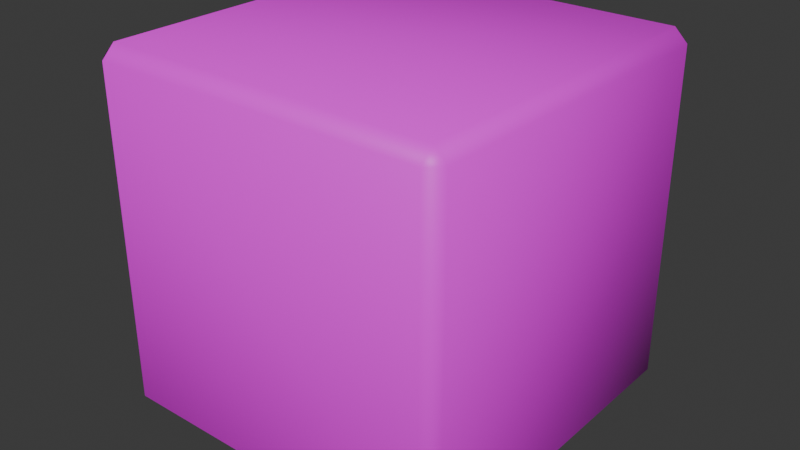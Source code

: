 # Source: DQN.blend  (saved by Blender 4.4.32; exported with 4.5.12 LTS)
import bpy
from mathutils import Matrix  # noqa: F401  (used for matrix-valued properties, if any)

bpy.ops.wm.read_factory_settings(use_empty=True)
scene = bpy.context.scene
scene.name = 'Scene'

# ---- collections
col_collection = bpy.data.collections.new('Collection'); scene.collection.children.link(col_collection)

# ---- images (referenced by path relative to the original .blend; pixels are not part of the script)
import os
ASSET_DIR = os.environ.get("B2B_ASSET_DIR", "")  # directory of the original .blend (textures are referenced by path, not embedded)
HERE = os.path.dirname(os.path.abspath(__file__))  # packed textures are extracted next to this script under _unpacked/

def load_image(name, relpath, width, height, colorspace="sRGB"):
    """Load a texture the original file referenced (path relative to the .blend, or extracted next to this script)."""
    p = next((c for c in (os.path.join(HERE, relpath), os.path.join(ASSET_DIR, relpath)) if relpath and os.path.exists(c)), "")
    if p:
        img = bpy.data.images.load(p, check_existing=True)
        img.name = name
    else:  # same state as the original file: an image datablock whose file is absent (Cycles renders it pink)
        img = bpy.data.images.new(name, width, height)
        img.source = "FILE"
        img.filepath = "//" + (relpath or name)
    img.colorspace_settings.name = colorspace
    return img
img_untitled135_20250721192608_webp = load_image('Untitled135_20250721192608.webp', 'Untitled135_20250721192608.webp', 1024, 1024, 'sRGB')

# ---- materials (node trees are filled in below, after node groups)
mat_material = bpy.data.materials.new('Material')
mat_material_003 = bpy.data.materials.new('Material.003')
mat_material_004 = bpy.data.materials.new('Material.004')
mat_material_006 = bpy.data.materials.new('Material.006')
mat_material_007 = bpy.data.materials.new('Material.007')
mat_material_008 = bpy.data.materials.new('Material.008')
mat_material_009 = bpy.data.materials.new('Material.009')

# ---- material node trees
mat_material.use_nodes = True; mat_material.node_tree.nodes.clear()
_N = mat_material.node_tree.nodes; _L = mat_material.node_tree.links
n0 = _N.new('ShaderNodeBsdfPrincipled'); n0.name = 'Principled BSDF'; n0.location = (10, 300)
n1 = _N.new('ShaderNodeOutputMaterial'); n1.name = 'Material Output'; n1.location = (300, 300)
n2 = _N.new('ShaderNodeTexImage'); n2.name = 'Image Texture'; n2.location = (-269, 233)
n2.image = img_untitled135_20250721192608_webp
_L.new(n0.outputs[0], n1.inputs[0])
n1.is_active_output = True
mat_material_003.use_nodes = True; mat_material_003.node_tree.nodes.clear()
_N = mat_material_003.node_tree.nodes; _L = mat_material_003.node_tree.links
n0 = _N.new('ShaderNodeBsdfPrincipled'); n0.name = 'Principled BSDF'; n0.location = (10, 300)
n1 = _N.new('ShaderNodeOutputMaterial'); n1.name = 'Material Output'; n1.location = (300, 300)
n2 = _N.new('ShaderNodeTexImage'); n2.name = 'Image Texture'; n2.location = (-302, 223)
n2.image = img_untitled135_20250721192608_webp
n2.extension = 'CLIP'
_L.new(n0.outputs[0], n1.inputs[0])
_L.new(n2.outputs[0], n0.inputs[0])
n1.is_active_output = True
mat_material_004.use_nodes = True; mat_material_004.node_tree.nodes.clear()
_N = mat_material_004.node_tree.nodes; _L = mat_material_004.node_tree.links
n0 = _N.new('ShaderNodeBsdfPrincipled'); n0.name = 'Principled BSDF'; n0.location = (10, 300)
n1 = _N.new('ShaderNodeOutputMaterial'); n1.name = 'Material Output'; n1.location = (300, 300)
n2 = _N.new('ShaderNodeTexImage'); n2.name = 'Image Texture'; n2.location = (-310, 281)
n2.image = img_untitled135_20250721192608_webp
_L.new(n0.outputs[0], n1.inputs[0])
_L.new(n2.outputs[0], n0.inputs[0])
n1.is_active_output = True
mat_material_006.use_nodes = True; mat_material_006.node_tree.nodes.clear()
_N = mat_material_006.node_tree.nodes; _L = mat_material_006.node_tree.links
n0 = _N.new('ShaderNodeBsdfPrincipled'); n0.name = 'Principled BSDF'; n0.location = (10, 300)
n1 = _N.new('ShaderNodeOutputMaterial'); n1.name = 'Material Output'; n1.location = (300, 300)
n2 = _N.new('ShaderNodeTexImage'); n2.name = 'Image Texture'; n2.location = (-293, 190)
n2.image = img_untitled135_20250721192608_webp
_L.new(n0.outputs[0], n1.inputs[0])
_L.new(n2.outputs[0], n0.inputs[0])
n1.is_active_output = True
mat_material_007.use_nodes = True; mat_material_007.node_tree.nodes.clear()
_N = mat_material_007.node_tree.nodes; _L = mat_material_007.node_tree.links
n0 = _N.new('ShaderNodeBsdfPrincipled'); n0.name = 'Principled BSDF'; n0.location = (10, 300)
n1 = _N.new('ShaderNodeOutputMaterial'); n1.name = 'Material Output'; n1.location = (300, 300)
n2 = _N.new('ShaderNodeTexImage'); n2.name = 'Image Texture'; n2.location = (-370, 223)
n2.image = img_untitled135_20250721192608_webp
_L.new(n0.outputs[0], n1.inputs[0])
_L.new(n2.outputs[0], n0.inputs[0])
n1.is_active_output = True
mat_material_008.use_nodes = True; mat_material_008.node_tree.nodes.clear()
_N = mat_material_008.node_tree.nodes; _L = mat_material_008.node_tree.links
n0 = _N.new('ShaderNodeBsdfPrincipled'); n0.name = 'Principled BSDF'; n0.location = (10, 300)
n1 = _N.new('ShaderNodeOutputMaterial'); n1.name = 'Material Output'; n1.location = (300, 300)
n2 = _N.new('ShaderNodeTexImage'); n2.name = 'Image Texture'; n2.location = (-374, 201)
n2.image = img_untitled135_20250721192608_webp
_L.new(n0.outputs[0], n1.inputs[0])
_L.new(n2.outputs[0], n0.inputs[0])
n1.is_active_output = True
mat_material_009.use_nodes = True; mat_material_009.node_tree.nodes.clear()
_N = mat_material_009.node_tree.nodes; _L = mat_material_009.node_tree.links
n0 = _N.new('ShaderNodeBsdfPrincipled'); n0.name = 'Principled BSDF'; n0.location = (10, 300)
n1 = _N.new('ShaderNodeOutputMaterial'); n1.name = 'Material Output'; n1.location = (300, 300)
n2 = _N.new('ShaderNodeTexImage'); n2.name = 'Image Texture'; n2.location = (-349, 220)
n2.image = img_untitled135_20250721192608_webp
_L.new(n0.outputs[0], n1.inputs[0])
_L.new(n2.outputs[0], n0.inputs[0])
n1.is_active_output = True

# ---- world
world_world = bpy.data.worlds.new('World'); scene.world = world_world
world_world.use_nodes = True; world_world.node_tree.nodes.clear()
_N = world_world.node_tree.nodes; _L = world_world.node_tree.links
n0 = _N.new('ShaderNodeOutputWorld'); n0.name = 'World Output'; n0.location = (300, 300)
n1 = _N.new('ShaderNodeBackground'); n1.name = 'Background'; n1.location = (10, 300)
n1.inputs[0].default_value = (0.05088, 0.05088, 0.05088, 1.0)
_L.new(n1.outputs[0], n0.inputs[0])
n0.is_active_output = True
world_world.color = (0.05088, 0.05088, 0.05088)
world_world.sun_shadow_jitter_overblur = 0.0

# ---- meshes
me_cube_003 = bpy.data.meshes.new('Cube.003')
me_cube_003.from_pydata([(-0.9274, -0.9274, -1.0), (-0.9274, -1.0, -0.9274), (-0.9274, -1.0, 0.9274), (-0.9274, -0.9274, 1.0), (-0.9274, 0.9274, -1.0), (-0.9274, 1.0, -0.9274), (-0.9274, 0.9274, 1.0), (-0.9274, 1.0, 0.9274), (0.9274, -0.9274, -1.0), (1.0, -0.9274, -0.9274), (0.9274, -1.0, -0.9274), (0.9274, -0.9274, 1.0), (0.9274, -1.0, 0.9274), (1.0, -0.9274, 0.9274), (0.9274, 0.9274, -1.0), (0.9274, 1.0, -0.9274), (1.0, 0.9274, -0.9274), (0.9274, 0.9274, 1.0), (1.0, 0.9274, 0.9274), (0.9274, 1.0, 0.9274), (-0.9274, -0.9274, -1.0), (-0.9274, -1.0, -0.9274), (-1.0, -0.9274, -0.9274), (-0.9274, -1.0, 0.9274), (-0.9274, -0.9274, 1.0), (-1.0, -0.9274, 0.9274), (-0.9274, 0.9274, -1.0), (-1.0, 0.9274, -0.9274), (-0.9274, 1.0, -0.9274), (-0.9274, 0.9274, 1.0), (-0.9274, 1.0, 0.9274), (-1.0, 0.9274, 0.9274)], [], [(10, 12, 2, 1), (16, 18, 13, 9), (17, 6, 3, 11), (5, 7, 19, 15), (8, 9, 10), (11, 12, 13), (14, 15, 16), (17, 18, 19), (14, 4, 5, 15), (6, 17, 19, 7), (18, 16, 15, 19), (8, 14, 16, 9), (17, 11, 13, 18), (12, 10, 9, 13), (0, 8, 10, 1), (11, 3, 2, 12), (4, 14, 8, 0), (22, 25, 31, 27), (20, 21, 22), (23, 24, 25), (26, 27, 28), (29, 30, 31), (26, 20, 22, 27), (21, 23, 25, 22), (24, 29, 31, 25), (30, 28, 27, 31)])
me_cube_003.polygons.foreach_set('use_smooth', [True] * 26)
me_cube_003.polygons.foreach_set('material_index', [4, 5, 2, 3, 4, 2, 3, 2, 3, 2, 3, 5, 2, 4, 4, 2, 6, 1, 1, 1, 1, 1, 1, 1, 1, 1])
_uv = me_cube_003.uv_layers.new(name='UVMap')
_uv.uv.foreach_set('vector', [0.03765, 0.9623, 0.03765, 0.0, 1.0, 0.0, 1.0, 0.9623, 0.9623, 0.03765, 0.9623, 1.0, 0.0, 1.0, 0.0, 0.03765, 0.03629, 0.03629, 0.9637, 0.03629, 0.9637, 0.9637, 0.03629, 0.9637, 0.0, 0.9623, 0.0, 0.0, 0.9623, 0.0, 0.9623, 0.9623, 0.03765, 1.0, 0.0, 0.9623, 0.03765, 0.9623, 0.03629, 0.9637, 0.03629, 1.0, 1.192e-07, 0.9637, 0.9623, 1.0, 0.9623, 0.9623, 1.0, 0.9623, 0.03629, 0.03629, -5.96e-08, 0.03629, 0.03629, 5.96e-08, 0.9623, 1.0, 0.0, 1.0, 0.0, 0.9623, 0.9623, 0.9623, 0.9637, 0.03629, 0.03629, 0.03629, 0.03629, 5.96e-08, 0.9637, 0.0, 1.0, 0.0, 1.0, 0.9623, 0.9623, 0.9623, 0.9623, 0.0, 0.0, 0.0, 0.9623, -1.192e-07, 0.9623, 0.03765, 0.0, 0.03765, 0.03629, 0.03629, 0.03629, 0.9637, 1.192e-07, 0.9637, -5.96e-08, 0.03629, 0.03765, 0.0, 0.03765, 0.9623, 0.0, 0.9623, 0.0, 0.0, 1.0, 1.0, 0.03765, 1.0, 0.03765, 0.9623, 1.0, 0.9623, 0.03629, 0.9637, 0.9637, 0.9637, 0.9637, 1.0, 0.03629, 1.0, 1.0, 1.0, 0.0, 1.0, 0.0, 0.0, 1.0, 0.0, 0.9637, 0.03629, 0.9637, 0.9637, 0.03629, 0.9637, 0.03629, 0.03629, 0.9637, 0.0, 1.0, 0.03629, 0.9637, 0.03629, 1.0, 0.9637, 0.9637, 1.0, 0.9637, 0.9637, 0.03629, 0.0, 0.03629, 0.03629, 5.96e-08, 0.03629, 0.03629, 1.0, 5.96e-08, 0.9637, 0.03629, 0.9637, 0.03629, 0.0, 0.9637, 0.0, 0.9637, 0.03629, 0.03629, 0.03629, 1.0, 0.03629, 1.0, 0.9637, 0.9637, 0.9637, 0.9637, 0.03629, 0.9637, 1.0, 0.03629, 1.0, 0.03629, 0.9637, 0.9637, 0.9637, 5.96e-08, 0.9637, 5.96e-08, 0.03629, 0.03629, 0.03629, 0.03629, 0.9637])
me_cube_003.materials.append(mat_material)
me_cube_003.materials.append(mat_material_003)
me_cube_003.materials.append(mat_material_004)
me_cube_003.materials.append(mat_material_006)
me_cube_003.materials.append(mat_material_007)
me_cube_003.materials.append(mat_material_008)
me_cube_003.materials.append(mat_material_009)
me_cube_003.update()

# ---- objects
ob_cube_003 = bpy.data.objects.new('Cube.003', me_cube_003)

# ---- transforms, parenting, visibility, modifiers, constraints
ob_cube_003.location = (0.0, 0.0, 1.0)

# ---- collection membership
col_collection.objects.link(ob_cube_003)

# ---- scene / render settings (as saved in the file)
scene.frame_start = 1; scene.frame_end = 250; scene.frame_set(1)
scene.render.engine = 'BLENDER_EEVEE_NEXT'
bpy.context.view_layer.update()

# ---- added for rendering (the .blend has no active camera and no usable light): camera, sun
cam_auto = bpy.data.cameras.new('AutoCamera')
cam_auto.lens = 50.0
cam_auto.sensor_width = 36.0
cam_auto.clip_end = 1000.0
ob_auto_camera = bpy.data.objects.new('AutoCamera', cam_auto)
scene.collection.objects.link(ob_auto_camera)
ob_auto_camera.location = (3.20507, -3.84609, 3.56406)
ob_auto_camera.rotation_euler = (1.09748, -7.21219e-08, 0.694738)
scene.camera = ob_auto_camera
light_auto_sun = bpy.data.lights.new('AutoSun', 'SUN')
light_auto_sun.energy = 3.0
light_auto_sun.angle = 0.0523599
ob_auto_sun = bpy.data.objects.new('AutoSun', light_auto_sun)
scene.collection.objects.link(ob_auto_sun)
ob_auto_sun.rotation_euler = (0.872665, 0.174533, 0.523599)
bpy.context.view_layer.update()
